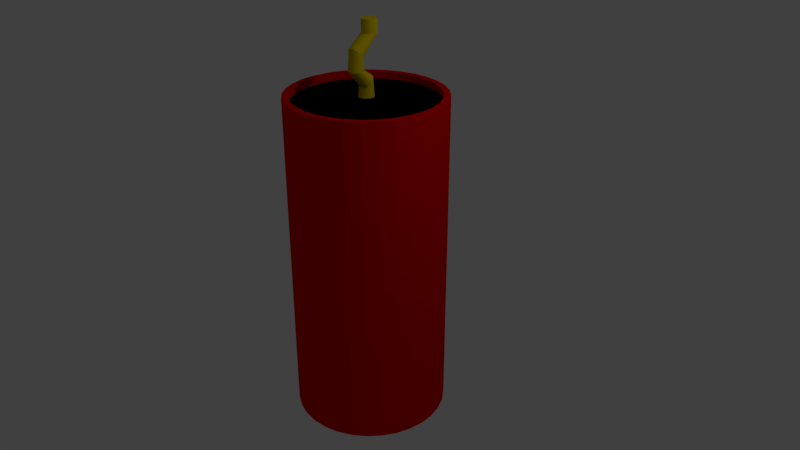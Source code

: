 # Source: tnt.blend  (saved by Blender 2.79.0; exported with 4.5.12 LTS)
import bpy
from mathutils import Matrix  # noqa: F401  (used for matrix-valued properties, if any)

bpy.ops.wm.read_factory_settings(use_empty=True)
scene = bpy.context.scene
scene.name = 'Scene'

# ---- collections
col_collection_1 = bpy.data.collections.new('Collection 1'); scene.collection.children.link(col_collection_1)

# ---- images (referenced by path relative to the original .blend; pixels are not part of the script)
import os
ASSET_DIR = os.environ.get("B2B_ASSET_DIR", "")  # directory of the original .blend (textures are referenced by path, not embedded)
HERE = os.path.dirname(os.path.abspath(__file__))  # packed textures are extracted next to this script under _unpacked/

def load_image(name, relpath, width, height, colorspace="sRGB"):
    """Load a texture the original file referenced (path relative to the .blend, or extracted next to this script)."""
    p = next((c for c in (os.path.join(HERE, relpath), os.path.join(ASSET_DIR, relpath)) if relpath and os.path.exists(c)), "")
    if p:
        img = bpy.data.images.load(p, check_existing=True)
        img.name = name
    else:  # same state as the original file: an image datablock whose file is absent (Cycles renders it pink)
        img = bpy.data.images.new(name, width, height)
        img.source = "FILE"
        img.filepath = "//" + (relpath or name)
    img.colorspace_settings.name = colorspace
    return img
img_tnt = load_image('tnt', 'tnt.png', 1024, 1024, 'sRGB')

# ---- materials (node trees are filled in below, after node groups)
mat_tnt = bpy.data.materials.new('tnt')
mat_tnt.alpha_threshold = 0.0
mat_tnt.roughness = 0.5
mat_red = bpy.data.materials.new('Red')
mat_red.alpha_threshold = 0.0
mat_red.diffuse_color = (0.8, 0.0, 0.0, 1.0)
mat_red.roughness = 0.5
mat_black = bpy.data.materials.new('Black')
mat_black.alpha_threshold = 0.0
mat_black.diffuse_color = (0.0, 0.0, 0.0, 1.0)
mat_black.roughness = 0.5
mat_yellow = bpy.data.materials.new('Yellow')
mat_yellow.alpha_threshold = 0.0
mat_yellow.diffuse_color = (0.8, 0.6, 0.0, 1.0)
mat_yellow.roughness = 0.5

# ---- material node trees
mat_tnt.use_nodes = True; mat_tnt.node_tree.nodes.clear()
_N = mat_tnt.node_tree.nodes; _L = mat_tnt.node_tree.links
n0 = _N.new('ShaderNodeOutputMaterial'); n0.name = 'Material Output'; n0.location = (300, 300)
n1 = _N.new('ShaderNodeBsdfDiffuse'); n1.name = 'Diffuse BSDF'; n1.location = (10, 300)
n2 = _N.new('ShaderNodeTexImage'); n2.name = 'Image Texture'; n2.location = (-297, 413)
n2.width = 140
n2.image = img_tnt
_L.new(n1.outputs[0], n0.inputs[0])
_L.new(n2.outputs[0], n1.inputs[0])
n0.is_active_output = True
mat_red.use_nodes = True; mat_red.node_tree.nodes.clear()
_N = mat_red.node_tree.nodes; _L = mat_red.node_tree.links
n0 = _N.new('ShaderNodeOutputMaterial'); n0.name = 'Material Output'; n0.location = (300, 300)
n1 = _N.new('ShaderNodeBsdfDiffuse'); n1.name = 'Diffuse BSDF'; n1.location = (10, 300)
n1.inputs[0].default_value = (0.8, 0.0, 0.0, 1.0)
_L.new(n1.outputs[0], n0.inputs[0])
n0.is_active_output = True
mat_black.use_nodes = True; mat_black.node_tree.nodes.clear()
_N = mat_black.node_tree.nodes; _L = mat_black.node_tree.links
n0 = _N.new('ShaderNodeOutputMaterial'); n0.name = 'Material Output'; n0.location = (300, 300)
n1 = _N.new('ShaderNodeBsdfDiffuse'); n1.name = 'Diffuse BSDF'; n1.location = (10, 300)
n1.inputs[0].default_value = (0.0, 0.0, 0.0, 1.0)
_L.new(n1.outputs[0], n0.inputs[0])
n0.is_active_output = True
mat_yellow.use_nodes = True; mat_yellow.node_tree.nodes.clear()
_N = mat_yellow.node_tree.nodes; _L = mat_yellow.node_tree.links
n0 = _N.new('ShaderNodeOutputMaterial'); n0.name = 'Material Output'; n0.location = (300, 300)
n1 = _N.new('ShaderNodeBsdfDiffuse'); n1.name = 'Diffuse BSDF'; n1.location = (10, 300)
n1.inputs[0].default_value = (0.8, 0.6, 0.0, 1.0)
_L.new(n1.outputs[0], n0.inputs[0])
n0.is_active_output = True

# ---- world
world_world = bpy.data.worlds.new('World'); scene.world = world_world
world_world.color = (0.05088, 0.05088, 0.05088)
world_world.use_sun_shadow = False
world_world.sun_shadow_jitter_overblur = 0.0
world_world.cycles.sampling_method = 'MANUAL'

# ---- cameras
cam_camera = bpy.data.cameras.new('Camera')
cam_camera.clip_end = 100.0
cam_camera.lens = 35.0
cam_camera.sensor_width = 32.0
cam_camera.sensor_height = 18.0
cam_camera.ortho_scale = 7.314
cam_camera.dof.focus_distance = 0.0

# ---- lights
light_lamp = bpy.data.lights.new('Lamp', 'POINT')
light_lamp.transmission_factor = 0.0
light_lamp.cutoff_distance = 30.0
light_lamp.energy = 100.0
light_lamp.shadow_buffer_clip_start = 1.001
light_lamp.shadow_soft_size = 0.1
light_lamp.shadow_maximum_resolution = 0.006
light_lamp.use_absolute_resolution = True

# ---- meshes
me_cylinder = bpy.data.meshes.new('Cylinder')
me_cylinder.from_pydata([(0.0, 1.0, -1.0), (0.0, 1.0, 1.0), (0.1951, 0.9808, -1.0), (0.1951, 0.9808, 1.0), (0.3827, 0.9239, -1.0), (0.3827, 0.9239, 1.0), (0.5556, 0.8315, -1.0), (0.5556, 0.8315, 1.0), (0.7071, 0.7071, -1.0), (0.7071, 0.7071, 1.0), (0.8315, 0.5556, -1.0), (0.8315, 0.5556, 1.0), (0.9239, 0.3827, -1.0), (0.9239, 0.3827, 1.0), (0.9808, 0.1951, -1.0), (0.9808, 0.1951, 1.0), (1.0, 7.55e-08, -1.0), (1.0, 7.55e-08, 1.0), (0.9808, -0.1951, -1.0), (0.9808, -0.1951, 1.0), (0.9239, -0.3827, -1.0), (0.9239, -0.3827, 1.0), (0.8315, -0.5556, -1.0), (0.8315, -0.5556, 1.0), (0.7071, -0.7071, -1.0), (0.7071, -0.7071, 1.0), (0.5556, -0.8315, -1.0), (0.5556, -0.8315, 1.0), (0.3827, -0.9239, -1.0), (0.3827, -0.9239, 1.0), (0.1951, -0.9808, -1.0), (0.1951, -0.9808, 1.0), (-3.258e-07, -1.0, -1.0), (-3.258e-07, -1.0, 1.0), (-0.1951, -0.9808, -1.0), (-0.1951, -0.9808, 1.0), (-0.3827, -0.9239, -1.0), (-0.3827, -0.9239, 1.0), (-0.5556, -0.8315, -1.0), (-0.5556, -0.8315, 1.0), (-0.7071, -0.7071, -1.0), (-0.7071, -0.7071, 1.0), (-0.8315, -0.5556, -1.0), (-0.8315, -0.5556, 1.0), (-0.9239, -0.3827, -1.0), (-0.9239, -0.3827, 1.0), (-0.9808, -0.1951, -1.0), (-0.9808, -0.1951, 1.0), (-1.0, 9.656e-07, -1.0), (-1.0, 9.656e-07, 1.0), (-0.9808, 0.1951, -1.0), (-0.9808, 0.1951, 1.0), (-0.9239, 0.3827, -1.0), (-0.9239, 0.3827, 1.0), (-0.8315, 0.5556, -1.0), (-0.8315, 0.5556, 1.0), (-0.7071, 0.7071, -1.0), (-0.7071, 0.7071, 1.0), (-0.5556, 0.8315, -1.0), (-0.5556, 0.8315, 1.0), (-0.3827, 0.9239, -1.0), (-0.3827, 0.9239, 1.0), (-0.1951, 0.9808, -1.0), (-0.1951, 0.9808, 1.0), (0.1786, 0.898, 1.0), (-3.797e-09, 0.9156, 1.0), (0.3504, 0.8459, 1.0), (0.5087, 0.7613, 1.0), (0.6474, 0.6474, 1.0), (0.7613, 0.5087, 1.0), (0.8459, 0.3504, 1.0), (0.898, 0.1786, 1.0), (0.9156, 9.319e-08, 1.0), (0.898, -0.1786, 1.0), (0.8459, -0.3504, 1.0), (0.7613, -0.5087, 1.0), (0.6474, -0.6474, 1.0), (0.5087, -0.7613, 1.0), (0.3504, -0.8459, 1.0), (0.1786, -0.898, 1.0), (-3.021e-07, -0.9156, 1.0), (-0.1786, -0.898, 1.0), (-0.3504, -0.8459, 1.0), (-0.5087, -0.7613, 1.0), (-0.6474, -0.6474, 1.0), (-0.7613, -0.5087, 1.0), (-0.8459, -0.3504, 1.0), (-0.898, -0.1786, 1.0), (-0.9156, 9.081e-07, 1.0), (-0.898, 0.1786, 1.0), (-0.8459, 0.3504, 1.0), (-0.7613, 0.5087, 1.0), (-0.6474, 0.6474, 1.0), (-0.5087, 0.7613, 1.0), (-0.3504, 0.8459, 1.0), (-0.1786, 0.898, 1.0), (0.1786, 0.898, 0.9574), (1.177e-08, 0.9156, 0.9574), (0.3504, 0.8459, 0.9574), (0.5087, 0.7613, 0.9574), (0.6474, 0.6474, 0.9574), (0.7613, 0.5087, 0.9574), (0.8459, 0.3504, 0.9574), (0.898, 0.1786, 0.9574), (0.9156, 9.319e-08, 0.9574), (0.898, -0.1786, 0.9574), (0.8459, -0.3504, 0.9574), (0.7613, -0.5087, 0.9574), (0.6474, -0.6474, 0.9574), (0.5087, -0.7613, 0.9574), (0.3504, -0.8459, 0.9574), (0.1786, -0.898, 0.9574), (-2.866e-07, -0.9156, 0.9574), (-0.1786, -0.898, 0.9574), (-0.3504, -0.8459, 0.9574), (-0.5087, -0.7613, 0.9574), (-0.6474, -0.6474, 0.9574), (-0.7613, -0.5087, 0.9574), (-0.8459, -0.3504, 0.9574), (-0.898, -0.1786, 0.9574), (-0.9156, 9.081e-07, 0.9574), (-0.898, 0.1786, 0.9574), (-0.8459, 0.3504, 0.9574), (-0.7613, 0.5087, 0.9574), (-0.6474, 0.6474, 0.9574), (-0.5087, 0.7613, 0.9574), (-0.3504, 0.8459, 0.9574), (-0.1786, 0.898, 0.9574), (0.01907, 0.09588, 0.9864), (1.488e-07, 0.09776, 0.9864), (0.03741, 0.09031, 0.9864), (0.05431, 0.08128, 0.9864), (0.06912, 0.06912, 0.9864), (0.08128, 0.05431, 0.9864), (0.09031, 0.03741, 0.9864), (0.09588, 0.01907, 0.9864), (0.09776, 2.994e-07, 0.9864), (0.09588, -0.01907, 0.9864), (0.09031, -0.03741, 0.9864), (0.08128, -0.05431, 0.9864), (0.06912, -0.06912, 0.9864), (0.05431, -0.08128, 0.9864), (0.03741, -0.09031, 0.9864), (0.01907, -0.09588, 0.9864), (1.169e-07, -0.09776, 0.9864), (-0.01907, -0.09588, 0.9864), (-0.03741, -0.09031, 0.9864), (-0.05431, -0.08128, 0.9864), (-0.06912, -0.06912, 0.9864), (-0.08128, -0.05431, 0.9864), (-0.09031, -0.03741, 0.9864), (-0.09588, -0.01907, 0.9864), (-0.09776, 3.865e-07, 0.9864), (-0.09588, 0.01907, 0.9864), (-0.09031, 0.03741, 0.9864), (-0.08128, 0.05431, 0.9864), (-0.06912, 0.06912, 0.9864), (-0.05431, 0.08128, 0.9864), (-0.03741, 0.09031, 0.9864), (-0.01907, 0.09588, 0.9864), (0.01907, 0.0678, 1.104), (2.222e-07, 0.06912, 1.104), (0.03741, 0.06386, 1.102), (0.05431, 0.05747, 1.099), (0.06912, 0.04888, 1.095), (0.08128, 0.0384, 1.09), (0.09031, 0.02645, 1.084), (0.09588, 0.01349, 1.078), (0.09776, 3.058e-07, 1.072), (0.09588, -0.01349, 1.066), (0.09031, -0.02645, 1.06), (0.08128, -0.0384, 1.054), (0.06912, -0.04888, 1.049), (0.05431, -0.05747, 1.045), (0.03741, -0.06386, 1.042), (0.01907, -0.06779, 1.04), (1.904e-07, -0.06912, 1.04), (-0.01907, -0.06779, 1.04), (-0.03741, -0.06386, 1.042), (-0.05431, -0.05747, 1.045), (-0.06912, -0.04888, 1.049), (-0.08128, -0.0384, 1.054), (-0.09031, -0.02645, 1.06), (-0.09588, -0.01348, 1.066), (-0.09776, 3.674e-07, 1.072), (-0.09588, 0.01349, 1.078), (-0.09031, 0.02645, 1.084), (-0.08128, 0.0384, 1.09), (-0.06912, 0.04888, 1.095), (-0.05431, 0.05747, 1.099), (-0.03741, 0.06386, 1.102), (-0.01907, 0.0678, 1.104), (0.01907, -0.05164, 1.141), (2.984e-07, -0.04976, 1.141), (0.03741, -0.0572, 1.141), (0.05431, -0.06623, 1.141), (0.06912, -0.07839, 1.141), (0.08128, -0.0932, 1.141), (0.09031, -0.1101, 1.141), (0.09588, -0.1284, 1.141), (0.09776, -0.1475, 1.141), (0.09588, -0.1666, 1.141), (0.09031, -0.1849, 1.141), (0.08128, -0.2018, 1.141), (0.06912, -0.2166, 1.141), (0.05431, -0.2288, 1.141), (0.03741, -0.2378, 1.141), (0.01907, -0.2434, 1.141), (2.666e-07, -0.2453, 1.141), (-0.01907, -0.2434, 1.141), (-0.03741, -0.2378, 1.141), (-0.05431, -0.2288, 1.141), (-0.06912, -0.2166, 1.141), (-0.08128, -0.2018, 1.141), (-0.09031, -0.1849, 1.141), (-0.09588, -0.1666, 1.141), (-0.09776, -0.1475, 1.141), (-0.09588, -0.1284, 1.141), (-0.09031, -0.1101, 1.141), (-0.08128, -0.0932, 1.141), (-0.06912, -0.07839, 1.141), (-0.05431, -0.06623, 1.141), (-0.03741, -0.0572, 1.141), (-0.01907, -0.05164, 1.141), (0.01907, -0.07972, 1.206), (6.038e-07, -0.07839, 1.206), (0.03741, -0.08365, 1.208), (0.05431, -0.09004, 1.211), (0.06912, -0.09864, 1.215), (0.08128, -0.1091, 1.22), (0.09031, -0.1211, 1.226), (0.09588, -0.134, 1.232), (0.09776, -0.1475, 1.238), (0.09588, -0.161, 1.244), (0.09031, -0.174, 1.25), (0.08128, -0.1859, 1.256), (0.06912, -0.1964, 1.261), (0.05431, -0.205, 1.265), (0.03741, -0.2114, 1.268), (0.01907, -0.2153, 1.27), (5.719e-07, -0.2166, 1.27), (-0.01907, -0.2153, 1.27), (-0.03741, -0.2114, 1.268), (-0.05431, -0.205, 1.265), (-0.06912, -0.1964, 1.261), (-0.08128, -0.1859, 1.256), (-0.09031, -0.174, 1.25), (-0.09588, -0.161, 1.244), (-0.09775, -0.1475, 1.238), (-0.09588, -0.134, 1.232), (-0.09031, -0.1211, 1.226), (-0.08128, -0.1091, 1.22), (-0.06912, -0.09864, 1.215), (-0.05431, -0.09004, 1.211), (-0.03741, -0.08365, 1.208), (-0.01907, -0.07972, 1.206), (0.01907, 0.1585, 1.336), (7.834e-07, 0.1603, 1.336), (0.03741, 0.1529, 1.336), (0.05431, 0.1439, 1.336), (0.06912, 0.1317, 1.336), (0.08128, 0.1169, 1.336), (0.09031, 0.1, 1.336), (0.09588, 0.08166, 1.336), (0.09776, 0.06259, 1.336), (0.09588, 0.04352, 1.336), (0.09031, 0.02518, 1.336), (0.08128, 0.00828, 1.336), (0.06912, -0.006533, 1.336), (0.05431, -0.01869, 1.336), (0.03741, -0.02772, 1.336), (0.01907, -0.03329, 1.336), (7.516e-07, -0.03517, 1.336), (-0.01907, -0.03329, 1.336), (-0.03741, -0.02772, 1.336), (-0.05431, -0.01869, 1.336), (-0.06912, -0.006533, 1.336), (-0.08128, 0.008281, 1.336), (-0.09031, 0.02518, 1.336), (-0.09588, 0.04352, 1.336), (-0.09775, 0.06259, 1.336), (-0.09588, 0.08166, 1.336), (-0.09031, 0.1, 1.336), (-0.08128, 0.1169, 1.336), (-0.06912, 0.1317, 1.336), (-0.05431, 0.1439, 1.336), (-0.03741, 0.1529, 1.336), (-0.01907, 0.1585, 1.336), (0.01907, 0.1585, 1.413), (9.493e-07, 0.1603, 1.413), (0.03741, 0.1529, 1.413), (0.05431, 0.1439, 1.413), (0.06912, 0.1317, 1.413), (0.08128, 0.1169, 1.413), (0.09032, 0.1, 1.413), (0.09588, 0.08166, 1.413), (0.09776, 0.06259, 1.413), (0.09588, 0.04352, 1.413), (0.09032, 0.02518, 1.413), (0.08128, 0.00828, 1.413), (0.06912, -0.006533, 1.413), (0.05431, -0.01869, 1.413), (0.03741, -0.02772, 1.413), (0.01907, -0.03329, 1.413), (9.175e-07, -0.03517, 1.413), (-0.01907, -0.03329, 1.413), (-0.03741, -0.02772, 1.413), (-0.05431, -0.01869, 1.413), (-0.06912, -0.006533, 1.413), (-0.08128, 0.008281, 1.413), (-0.09031, 0.02518, 1.413), (-0.09588, 0.04352, 1.413), (-0.09775, 0.06259, 1.413), (-0.09588, 0.08166, 1.413), (-0.09031, 0.1, 1.413), (-0.08128, 0.1169, 1.413), (-0.06912, 0.1317, 1.413), (-0.05431, 0.1439, 1.413), (-0.03741, 0.1529, 1.413), (-0.01907, 0.1585, 1.413)], [], [(0, 1, 3, 2), (2, 3, 5, 4), (4, 5, 7, 6), (6, 7, 9, 8), (8, 9, 11, 10), (10, 11, 13, 12), (12, 13, 15, 14), (14, 15, 17, 16), (16, 17, 19, 18), (18, 19, 21, 20), (20, 21, 23, 22), (22, 23, 25, 24), (24, 25, 27, 26), (26, 27, 29, 28), (28, 29, 31, 30), (30, 31, 33, 32), (32, 33, 35, 34), (34, 35, 37, 36), (36, 37, 39, 38), (38, 39, 41, 40), (40, 41, 43, 42), (42, 43, 45, 44), (44, 45, 47, 46), (46, 47, 49, 48), (48, 49, 51, 50), (50, 51, 53, 52), (52, 53, 55, 54), (54, 55, 57, 56), (56, 57, 59, 58), (58, 59, 61, 60), (5, 3, 64, 66), (60, 61, 63, 62), (62, 63, 1, 0), (0, 2, 4, 6, 8, 10, 12, 14, 16, 18, 20, 22, 24, 26, 28, 30, 32, 34, 36, 38, 40, 42, 44, 46, 48, 50, 52, 54, 56, 58, 60, 62), (94, 93, 125, 126), (23, 21, 74, 75), (41, 39, 83, 84), (59, 57, 92, 93), (15, 13, 70, 71), (33, 31, 79, 80), (51, 49, 88, 89), (7, 5, 66, 67), (25, 23, 75, 76), (43, 41, 84, 85), (61, 59, 93, 94), (17, 15, 71, 72), (35, 33, 80, 81), (53, 51, 89, 90), (9, 7, 67, 68), (27, 25, 76, 77), (45, 43, 85, 86), (63, 61, 94, 95), (19, 17, 72, 73), (37, 35, 81, 82), (55, 53, 90, 91), (11, 9, 68, 69), (29, 27, 77, 78), (47, 45, 86, 87), (3, 1, 65, 64), (1, 63, 95, 65), (21, 19, 73, 74), (39, 37, 82, 83), (57, 55, 91, 92), (13, 11, 69, 70), (31, 29, 78, 79), (49, 47, 87, 88), (116, 115, 147, 148), (81, 80, 112, 113), (68, 67, 99, 100), (95, 94, 126, 127), (82, 81, 113, 114), (69, 68, 100, 101), (65, 95, 127, 97), (83, 82, 114, 115), (70, 69, 101, 102), (84, 83, 115, 116), (71, 70, 102, 103), (85, 84, 116, 117), (72, 71, 103, 104), (86, 85, 117, 118), (73, 72, 104, 105), (87, 86, 118, 119), (74, 73, 105, 106), (88, 87, 119, 120), (75, 74, 106, 107), (89, 88, 120, 121), (76, 75, 107, 108), (90, 89, 121, 122), (77, 76, 108, 109), (91, 90, 122, 123), (78, 77, 109, 110), (64, 65, 97, 96), (92, 91, 123, 124), (79, 78, 110, 111), (66, 64, 96, 98), (93, 92, 124, 125), (80, 79, 111, 112), (67, 66, 98, 99), (151, 150, 182, 183), (103, 102, 134, 135), (117, 116, 148, 149), (104, 103, 135, 136), (118, 117, 149, 150), (105, 104, 136, 137), (119, 118, 150, 151), (106, 105, 137, 138), (120, 119, 151, 152), (107, 106, 138, 139), (121, 120, 152, 153), (108, 107, 139, 140), (122, 121, 153, 154), (109, 108, 140, 141), (123, 122, 154, 155), (110, 109, 141, 142), (96, 97, 129, 128), (124, 123, 155, 156), (111, 110, 142, 143), (98, 96, 128, 130), (125, 124, 156, 157), (112, 111, 143, 144), (99, 98, 130, 131), (126, 125, 157, 158), (113, 112, 144, 145), (100, 99, 131, 132), (127, 126, 158, 159), (114, 113, 145, 146), (101, 100, 132, 133), (97, 127, 159, 129), (115, 114, 146, 147), (102, 101, 133, 134), (186, 185, 217, 218), (138, 137, 169, 170), (152, 151, 183, 184), (139, 138, 170, 171), (153, 152, 184, 185), (140, 139, 171, 172), (154, 153, 185, 186), (141, 140, 172, 173), (155, 154, 186, 187), (142, 141, 173, 174), (128, 129, 161, 160), (156, 155, 187, 188), (143, 142, 174, 175), (130, 128, 160, 162), (157, 156, 188, 189), (144, 143, 175, 176), (131, 130, 162, 163), (158, 157, 189, 190), (145, 144, 176, 177), (132, 131, 163, 164), (159, 158, 190, 191), (146, 145, 177, 178), (133, 132, 164, 165), (129, 159, 191, 161), (147, 146, 178, 179), (134, 133, 165, 166), (148, 147, 179, 180), (135, 134, 166, 167), (149, 148, 180, 181), (136, 135, 167, 168), (150, 149, 181, 182), (137, 136, 168, 169), (194, 192, 224, 226), (173, 172, 204, 205), (187, 186, 218, 219), (174, 173, 205, 206), (160, 161, 193, 192), (188, 187, 219, 220), (175, 174, 206, 207), (162, 160, 192, 194), (189, 188, 220, 221), (176, 175, 207, 208), (163, 162, 194, 195), (190, 189, 221, 222), (177, 176, 208, 209), (164, 163, 195, 196), (191, 190, 222, 223), (178, 177, 209, 210), (165, 164, 196, 197), (161, 191, 223, 193), (179, 178, 210, 211), (166, 165, 197, 198), (180, 179, 211, 212), (167, 166, 198, 199), (181, 180, 212, 213), (168, 167, 199, 200), (182, 181, 213, 214), (169, 168, 200, 201), (183, 182, 214, 215), (170, 169, 201, 202), (184, 183, 215, 216), (171, 170, 202, 203), (185, 184, 216, 217), (172, 171, 203, 204), (229, 228, 260, 261), (221, 220, 252, 253), (208, 207, 239, 240), (195, 194, 226, 227), (222, 221, 253, 254), (209, 208, 240, 241), (196, 195, 227, 228), (223, 222, 254, 255), (210, 209, 241, 242), (197, 196, 228, 229), (193, 223, 255, 225), (211, 210, 242, 243), (198, 197, 229, 230), (212, 211, 243, 244), (199, 198, 230, 231), (213, 212, 244, 245), (200, 199, 231, 232), (214, 213, 245, 246), (201, 200, 232, 233), (215, 214, 246, 247), (202, 201, 233, 234), (216, 215, 247, 248), (203, 202, 234, 235), (217, 216, 248, 249), (204, 203, 235, 236), (218, 217, 249, 250), (205, 204, 236, 237), (219, 218, 250, 251), (206, 205, 237, 238), (192, 193, 225, 224), (220, 219, 251, 252), (207, 206, 238, 239), (264, 263, 295, 296), (225, 255, 287, 257), (243, 242, 274, 275), (230, 229, 261, 262), (244, 243, 275, 276), (231, 230, 262, 263), (245, 244, 276, 277), (232, 231, 263, 264), (246, 245, 277, 278), (233, 232, 264, 265), (247, 246, 278, 279), (234, 233, 265, 266), (248, 247, 279, 280), (235, 234, 266, 267), (249, 248, 280, 281), (236, 235, 267, 268), (250, 249, 281, 282), (237, 236, 268, 269), (251, 250, 282, 283), (238, 237, 269, 270), (224, 225, 257, 256), (252, 251, 283, 284), (239, 238, 270, 271), (226, 224, 256, 258), (253, 252, 284, 285), (240, 239, 271, 272), (227, 226, 258, 259), (254, 253, 285, 286), (241, 240, 272, 273), (228, 227, 259, 260), (255, 254, 286, 287), (242, 241, 273, 274), (288, 289, 319, 318, 317, 316, 315, 314, 313, 312, 311, 310, 309, 308, 307, 306, 305, 304, 303, 302, 301, 300, 299, 298, 297, 296, 295, 294, 293, 292, 291, 290), (278, 277, 309, 310), (265, 264, 296, 297), (279, 278, 310, 311), (266, 265, 297, 298), (280, 279, 311, 312), (267, 266, 298, 299), (281, 280, 312, 313), (268, 267, 299, 300), (282, 281, 313, 314), (269, 268, 300, 301), (283, 282, 314, 315), (270, 269, 301, 302), (256, 257, 289, 288), (284, 283, 315, 316), (271, 270, 302, 303), (258, 256, 288, 290), (285, 284, 316, 317), (272, 271, 303, 304), (259, 258, 290, 291), (286, 285, 317, 318), (273, 272, 304, 305), (260, 259, 291, 292), (287, 286, 318, 319), (274, 273, 305, 306), (261, 260, 292, 293), (257, 287, 319, 289), (275, 274, 306, 307), (262, 261, 293, 294), (276, 275, 307, 308), (263, 262, 294, 295), (277, 276, 308, 309)])
me_cylinder.polygons.foreach_set('material_index', [1, 1, 1, 1, 1, 1, 1, 1, 1, 1, 1, 1, 1, 1, 1, 1, 1, 1, 1, 1, 1, 1, 1, 1, 1, 1, 1, 1, 1, 1, 1, 1, 1, 1, 1, 1, 1, 1, 1, 1, 1, 1, 1, 1, 1, 1, 1, 1, 1, 1, 1, 1, 1, 1, 1, 1, 1, 1, 1, 1, 1, 1, 1, 1, 1, 1, 2, 1, 1, 1, 1, 1, 1, 1, 1, 1, 1, 1, 1, 1, 1, 1, 1, 1, 1, 1, 1, 1, 1, 1, 1, 1, 1, 1, 1, 1, 1, 1, 3, 2, 2, 2, 2, 2, 2, 2, 2, 2, 2, 2, 2, 2, 2, 2, 2, 2, 2, 2, 2, 2, 2, 2, 2, 2, 2, 2, 2, 2, 2, 2, 3, 3, 3, 3, 3, 3, 3, 3, 3, 3, 3, 3, 3, 3, 3, 3, 3, 3, 3, 3, 3, 3, 3, 3, 3, 3, 3, 3, 3, 3, 3, 3, 3, 3, 3, 3, 3, 3, 3, 3, 3, 3, 3, 3, 3, 3, 3, 3, 3, 3, 3, 3, 3, 3, 3, 3, 3, 3, 3, 3, 3, 3, 3, 3, 3, 3, 3, 3, 3, 3, 3, 3, 3, 3, 3, 3, 3, 3, 3, 3, 3, 3, 3, 3, 3, 3, 3, 3, 3, 3, 3, 3, 3, 3, 3, 3, 3, 3, 3, 3, 3, 3, 3, 3, 3, 3, 3, 3, 3, 3, 3, 3, 3, 3, 3, 3, 3, 3, 3, 3, 3, 3, 3, 3, 3, 3, 3, 3, 3, 3, 3, 3, 3, 3, 3, 3, 3, 3, 3, 3, 3, 3, 3, 3, 3, 3, 3, 3, 3, 3, 3, 3, 3, 3, 3, 3, 3, 3, 3, 3])
_uv = me_cylinder.uv_layers.new(name='UVMap')
_uv.uv.foreach_set('vector', [0.1955, 0.2711, 0.2096, 0.4834, 0.1888, 0.4855, 0.1739, 0.2725, 0.1739, 0.2725, 0.1888, 0.4855, 0.1677, 0.4885, 0.1522, 0.274, 0.8372, 0.2793, 0.8199, 0.4893, 0.7995, 0.4862, 0.8166, 0.2776, 0.8166, 0.2776, 0.7995, 0.4862, 0.7794, 0.4841, 0.7955, 0.2759, 0.7955, 0.2759, 0.7794, 0.4841, 0.7593, 0.4824, 0.7743, 0.2743, 0.7743, 0.2743, 0.7593, 0.4824, 0.7392, 0.481, 0.753, 0.2727, 0.753, 0.2727, 0.7392, 0.481, 0.7191, 0.4797, 0.7318, 0.2713, 0.7318, 0.2713, 0.7191, 0.4797, 0.6989, 0.4786, 0.7106, 0.27, 0.7106, 0.27, 0.6989, 0.4786, 0.6787, 0.4776, 0.6893, 0.2688, 0.6893, 0.2688, 0.6787, 0.4776, 0.6584, 0.4767, 0.668, 0.2677, 0.668, 0.2677, 0.6584, 0.4767, 0.6382, 0.4759, 0.6467, 0.2667, 0.6467, 0.2667, 0.6382, 0.4759, 0.6179, 0.4752, 0.6253, 0.2659, 0.6253, 0.2659, 0.6179, 0.4752, 0.5976, 0.4746, 0.604, 0.2651, 0.604, 0.2651, 0.5976, 0.4746, 0.5773, 0.4741, 0.5826, 0.2644, 0.5826, 0.2644, 0.5773, 0.4741, 0.557, 0.4737, 0.5612, 0.2639, 0.5612, 0.2639, 0.557, 0.4737, 0.5366, 0.4734, 0.5398, 0.2634, 0.5398, 0.2634, 0.5366, 0.4734, 0.5163, 0.4732, 0.5184, 0.2631, 0.5184, 0.2631, 0.5163, 0.4732, 0.4959, 0.4731, 0.497, 0.2628, 0.497, 0.2628, 0.4959, 0.4731, 0.4755, 0.4732, 0.4755, 0.2627, 0.4755, 0.2627, 0.4755, 0.4732, 0.4551, 0.4733, 0.454, 0.2627, 0.454, 0.2627, 0.4551, 0.4733, 0.4347, 0.4735, 0.4326, 0.2628, 0.4326, 0.2628, 0.4347, 0.4735, 0.4143, 0.4738, 0.4111, 0.263, 0.4111, 0.263, 0.4143, 0.4738, 0.3939, 0.4743, 0.3896, 0.2633, 0.3896, 0.2633, 0.3939, 0.4743, 0.3734, 0.4748, 0.368, 0.2637, 0.368, 0.2637, 0.3734, 0.4748, 0.353, 0.4755, 0.3465, 0.2643, 0.3465, 0.2643, 0.353, 0.4755, 0.3325, 0.4762, 0.325, 0.2649, 0.325, 0.2649, 0.3325, 0.4762, 0.312, 0.4771, 0.3034, 0.2657, 0.3034, 0.2657, 0.312, 0.4771, 0.2916, 0.478, 0.2818, 0.2665, 0.2818, 0.2665, 0.2916, 0.478, 0.2711, 0.4791, 0.2603, 0.2675, 0.2603, 0.2675, 0.2711, 0.4791, 0.2506, 0.4803, 0.2387, 0.2686, 0.1677, 0.4885, 0.1888, 0.4855, 0.19, 0.4948, 0.17, 0.4979, 0.2387, 0.2686, 0.2506, 0.4803, 0.2301, 0.4817, 0.2171, 0.2698, 0.2171, 0.2698, 0.2301, 0.4817, 0.2096, 0.4834, 0.1955, 0.2711, 0.1948, 0.2668, 0.1739, 0.2725, 0.1522, 0.274, 0.1307, 0.2713, 0.1101, 0.2644, 0.09132, 0.2536, 0.07496, 0.2394, 0.06168, 0.2222, 0.05201, 0.2028, 0.04631, 0.1819, 0.0448, 0.1603, 0.04754, 0.1387, 0.05443, 0.1182, 0.0652, 0.09935, 0.07943, 0.08299, 0.09658, 0.06971, 0.116, 0.06004, 0.1369, 0.05434, 0.1586, 0.05283, 0.1801, 0.05558, 0.2006, 0.06246, 0.2195, 0.07323, 0.2358, 0.08746, 0.2491, 0.1046, 0.2588, 0.124, 0.2645, 0.145, 0.266, 0.1666, 0.2632, 0.1881, 0.2564, 0.2087, 0.2456, 0.2275, 0.2314, 0.2439, 0.2142, 0.2571, 0.2511, 0.4895, 0.2715, 0.4883, 0.2718, 0.4931, 0.2514, 0.4943, 0.6382, 0.4759, 0.6584, 0.4767, 0.658, 0.4858, 0.6378, 0.485, 0.4551, 0.4733, 0.4755, 0.4732, 0.4755, 0.4823, 0.4552, 0.4825, 0.2711, 0.4791, 0.2916, 0.478, 0.292, 0.4872, 0.2715, 0.4883, 0.7191, 0.4797, 0.7392, 0.481, 0.7386, 0.49, 0.7185, 0.4888, 0.5366, 0.4734, 0.557, 0.4737, 0.5568, 0.4828, 0.5365, 0.4825, 0.353, 0.4755, 0.3734, 0.4748, 0.3736, 0.484, 0.3532, 0.4847, 0.7995, 0.4862, 0.8199, 0.4893, 0.8177, 0.4979, 0.7983, 0.4951, 0.6179, 0.4752, 0.6382, 0.4759, 0.6378, 0.485, 0.6176, 0.4843, 0.4347, 0.4735, 0.4551, 0.4733, 0.4552, 0.4825, 0.4348, 0.4827, 0.2506, 0.4803, 0.2711, 0.4791, 0.2715, 0.4883, 0.2511, 0.4895, 0.6989, 0.4786, 0.7191, 0.4797, 0.7185, 0.4888, 0.6984, 0.4877, 0.5163, 0.4732, 0.5366, 0.4734, 0.5365, 0.4825, 0.5162, 0.4824, 0.3325, 0.4762, 0.353, 0.4755, 0.3532, 0.4847, 0.3328, 0.4854, 0.7794, 0.4841, 0.7995, 0.4862, 0.7983, 0.4951, 0.7785, 0.493, 0.5976, 0.4746, 0.6179, 0.4752, 0.6176, 0.4843, 0.5973, 0.4837, 0.4143, 0.4738, 0.4347, 0.4735, 0.4348, 0.4827, 0.4144, 0.483, 0.2301, 0.4817, 0.2506, 0.4803, 0.2511, 0.4895, 0.2307, 0.4909, 0.6787, 0.4776, 0.6989, 0.4786, 0.6984, 0.4877, 0.6782, 0.4867, 0.4959, 0.4731, 0.5163, 0.4732, 0.5162, 0.4824, 0.4958, 0.4823, 0.312, 0.4771, 0.3325, 0.4762, 0.3328, 0.4854, 0.3124, 0.4863, 0.7593, 0.4824, 0.7794, 0.4841, 0.7785, 0.493, 0.7586, 0.4914, 0.5773, 0.4741, 0.5976, 0.4746, 0.5973, 0.4837, 0.577, 0.4832, 0.3939, 0.4743, 0.4143, 0.4738, 0.4144, 0.483, 0.394, 0.4835, 0.1888, 0.4855, 0.2096, 0.4834, 0.2104, 0.4926, 0.19, 0.4948, 0.2096, 0.4834, 0.2301, 0.4817, 0.2307, 0.4909, 0.2104, 0.4926, 0.6584, 0.4767, 0.6787, 0.4776, 0.6782, 0.4867, 0.658, 0.4858, 0.4755, 0.4732, 0.4959, 0.4731, 0.4958, 0.4823, 0.4755, 0.4823, 0.2916, 0.478, 0.312, 0.4771, 0.3124, 0.4863, 0.292, 0.4872, 0.7392, 0.481, 0.7593, 0.4824, 0.7586, 0.4914, 0.7386, 0.49, 0.557, 0.4737, 0.5773, 0.4741, 0.577, 0.4832, 0.5568, 0.4828, 0.3734, 0.4748, 0.3939, 0.4743, 0.394, 0.4835, 0.3736, 0.484, 0.1695, 0.7772, 0.1518, 0.7846, 0.1263, 0.7008, 0.1282, 0.7, 0.5162, 0.4824, 0.5365, 0.4825, 0.5364, 0.4873, 0.5161, 0.4871, 0.7785, 0.493, 0.7983, 0.4951, 0.7977, 0.4997, 0.7781, 0.4977, 0.2307, 0.4909, 0.2511, 0.4895, 0.2514, 0.4943, 0.2311, 0.4957, 0.4958, 0.4823, 0.5162, 0.4824, 0.5161, 0.4871, 0.4958, 0.4871, 0.7586, 0.4914, 0.7785, 0.493, 0.7781, 0.4977, 0.7582, 0.4961, 0.2104, 0.4926, 0.2307, 0.4909, 0.2311, 0.4957, 0.2108, 0.4974, 0.4755, 0.4823, 0.4958, 0.4823, 0.4958, 0.4871, 0.4755, 0.4871, 0.7386, 0.49, 0.7586, 0.4914, 0.7582, 0.4961, 0.7383, 0.4947, 0.4552, 0.4825, 0.4755, 0.4823, 0.4755, 0.4871, 0.4552, 0.4872, 0.7185, 0.4888, 0.7386, 0.49, 0.7383, 0.4947, 0.7182, 0.4935, 0.4348, 0.4827, 0.4552, 0.4825, 0.4552, 0.4872, 0.4348, 0.4875, 0.6984, 0.4877, 0.7185, 0.4888, 0.7182, 0.4935, 0.6981, 0.4924, 0.4144, 0.483, 0.4348, 0.4827, 0.4348, 0.4875, 0.4145, 0.4878, 0.6782, 0.4867, 0.6984, 0.4877, 0.6981, 0.4924, 0.678, 0.4914, 0.394, 0.4835, 0.4144, 0.483, 0.4145, 0.4878, 0.3941, 0.4882, 0.658, 0.4858, 0.6782, 0.4867, 0.678, 0.4914, 0.6578, 0.4905, 0.3736, 0.484, 0.394, 0.4835, 0.3941, 0.4882, 0.3738, 0.4888, 0.6378, 0.485, 0.658, 0.4858, 0.6578, 0.4905, 0.6376, 0.4897, 0.3532, 0.4847, 0.3736, 0.484, 0.3738, 0.4888, 0.3534, 0.4894, 0.6176, 0.4843, 0.6378, 0.485, 0.6376, 0.4897, 0.6174, 0.489, 0.3328, 0.4854, 0.3532, 0.4847, 0.3534, 0.4894, 0.333, 0.4902, 0.5973, 0.4837, 0.6176, 0.4843, 0.6174, 0.489, 0.5972, 0.4884, 0.3124, 0.4863, 0.3328, 0.4854, 0.333, 0.4902, 0.3126, 0.4911, 0.577, 0.4832, 0.5973, 0.4837, 0.5972, 0.4884, 0.5769, 0.488, 0.19, 0.4948, 0.2104, 0.4926, 0.2108, 0.4974, 0.1906, 0.4995, 0.292, 0.4872, 0.3124, 0.4863, 0.3126, 0.4911, 0.2922, 0.492, 0.5568, 0.4828, 0.577, 0.4832, 0.5769, 0.488, 0.5567, 0.4876, 0.17, 0.4979, 0.19, 0.4948, 0.1906, 0.4995, 0.1707, 0.5025, 0.2715, 0.4883, 0.292, 0.4872, 0.2922, 0.492, 0.2718, 0.4931, 0.5365, 0.4825, 0.5568, 0.4828, 0.5567, 0.4876, 0.5364, 0.4873, 0.7983, 0.4951, 0.8177, 0.4979, 0.817, 0.5025, 0.7977, 0.4997, 0.6314, 0.6577, 0.6262, 0.6584, 0.6266, 0.6379, 0.6303, 0.6358, 0.03663, 0.6447, 0.04727, 0.6287, 0.1151, 0.6841, 0.114, 0.6859, 0.1855, 0.7666, 0.1695, 0.7772, 0.1282, 0.7, 0.1299, 0.6989, 0.02932, 0.6625, 0.03663, 0.6447, 0.114, 0.6859, 0.1132, 0.6878, 0.1991, 0.753, 0.1855, 0.7666, 0.1299, 0.6989, 0.1313, 0.6974, 0.02561, 0.6814, 0.02932, 0.6625, 0.1132, 0.6878, 0.1128, 0.6898, 0.2098, 0.737, 0.1991, 0.753, 0.1313, 0.6974, 0.1325, 0.6957, 0.02565, 0.7006, 0.02561, 0.6814, 0.1128, 0.6898, 0.1128, 0.6918, 0.2171, 0.7192, 0.2098, 0.737, 0.1325, 0.6957, 0.1333, 0.6938, 0.02943, 0.7194, 0.02565, 0.7006, 0.1128, 0.6918, 0.1132, 0.6938, 0.2209, 0.7004, 0.2171, 0.7192, 0.1333, 0.6938, 0.1337, 0.6918, 0.03682, 0.7372, 0.02943, 0.7194, 0.1132, 0.6938, 0.114, 0.6957, 0.2209, 0.6812, 0.2209, 0.7004, 0.1337, 0.6918, 0.1337, 0.6897, 0.04752, 0.7531, 0.03682, 0.7372, 0.114, 0.6957, 0.1152, 0.6974, 0.2171, 0.6623, 0.2209, 0.6812, 0.1337, 0.6897, 0.1333, 0.6877, 0.06113, 0.7667, 0.04752, 0.7531, 0.1152, 0.6974, 0.1166, 0.6989, 0.1329, 0.5932, 0.1518, 0.5969, 0.1263, 0.6808, 0.1243, 0.6804, 0.2098, 0.6446, 0.2171, 0.6623, 0.1333, 0.6877, 0.1325, 0.6858, 0.07712, 0.7773, 0.06113, 0.7667, 0.1166, 0.6989, 0.1183, 0.7, 0.1137, 0.5931, 0.1329, 0.5932, 0.1243, 0.6804, 0.1222, 0.6803, 0.1991, 0.6286, 0.2098, 0.6446, 0.1325, 0.6858, 0.1313, 0.6841, 0.09488, 0.7847, 0.07712, 0.7773, 0.1183, 0.7, 0.1202, 0.7008, 0.09488, 0.5969, 0.1137, 0.5931, 0.1222, 0.6803, 0.1202, 0.6807, 0.1855, 0.615, 0.1991, 0.6286, 0.1313, 0.6841, 0.1299, 0.6827, 0.1137, 0.7884, 0.09488, 0.7847, 0.1202, 0.7008, 0.1222, 0.7012, 0.07712, 0.6042, 0.09488, 0.5969, 0.1202, 0.6807, 0.1183, 0.6815, 0.1695, 0.6043, 0.1855, 0.615, 0.1299, 0.6827, 0.1282, 0.6815, 0.1329, 0.7884, 0.1137, 0.7884, 0.1222, 0.7012, 0.1243, 0.7012, 0.06082, 0.6151, 0.07677, 0.6044, 0.1183, 0.6816, 0.1166, 0.6827, 0.1518, 0.5969, 0.1695, 0.6043, 0.1282, 0.6815, 0.1263, 0.6808, 0.1518, 0.7846, 0.1329, 0.7884, 0.1243, 0.7012, 0.1263, 0.7008, 0.04727, 0.6287, 0.06082, 0.6151, 0.1166, 0.6827, 0.1151, 0.6841, 0.4899, 0.6824, 0.4935, 0.6836, 0.5058, 0.7192, 0.5023, 0.7161, 0.5658, 0.6454, 0.5613, 0.6426, 0.5713, 0.6231, 0.5738, 0.6266, 0.6367, 0.6571, 0.6314, 0.6577, 0.6303, 0.6358, 0.6338, 0.6336, 0.5703, 0.6481, 0.5658, 0.6454, 0.5738, 0.6266, 0.5766, 0.63, 0.642, 0.6564, 0.6367, 0.6571, 0.6338, 0.6336, 0.6373, 0.6314, 0.5749, 0.6507, 0.5703, 0.6481, 0.5766, 0.63, 0.5799, 0.6332, 0.6472, 0.6558, 0.642, 0.6564, 0.6373, 0.6314, 0.641, 0.6293, 0.5796, 0.6532, 0.5749, 0.6507, 0.5799, 0.6332, 0.5838, 0.6362, 0.6525, 0.6551, 0.6472, 0.6558, 0.641, 0.6293, 0.6449, 0.6271, 0.5844, 0.6553, 0.5796, 0.6532, 0.5838, 0.6362, 0.5882, 0.6387, 0.6833, 0.6478, 0.6783, 0.6495, 0.668, 0.6176, 0.6731, 0.6161, 0.6577, 0.6543, 0.6525, 0.6551, 0.6449, 0.6271, 0.649, 0.6251, 0.5894, 0.6572, 0.5844, 0.6553, 0.5882, 0.6387, 0.593, 0.6407, 0.6882, 0.6458, 0.6833, 0.6478, 0.6731, 0.6161, 0.6781, 0.6147, 0.6629, 0.6534, 0.6577, 0.6543, 0.649, 0.6251, 0.6534, 0.6231, 0.5945, 0.6585, 0.5894, 0.6572, 0.593, 0.6407, 0.5981, 0.6422, 0.6931, 0.6436, 0.6882, 0.6458, 0.6781, 0.6147, 0.683, 0.6135, 0.6681, 0.6523, 0.6629, 0.6534, 0.6534, 0.6231, 0.6581, 0.6211, 0.5998, 0.6594, 0.5945, 0.6585, 0.5981, 0.6422, 0.6033, 0.643, 0.6978, 0.6413, 0.6931, 0.6436, 0.683, 0.6135, 0.6878, 0.6125, 0.6732, 0.651, 0.6681, 0.6523, 0.6581, 0.6211, 0.663, 0.6193, 0.6051, 0.6598, 0.5998, 0.6594, 0.6033, 0.643, 0.6085, 0.6431, 0.7025, 0.6389, 0.6978, 0.6413, 0.6878, 0.6125, 0.6923, 0.6118, 0.6783, 0.6495, 0.6732, 0.651, 0.663, 0.6193, 0.668, 0.6176, 0.6104, 0.6598, 0.6051, 0.6598, 0.6085, 0.6431, 0.6135, 0.6426, 0.5477, 0.6343, 0.5432, 0.6315, 0.5616, 0.6092, 0.5643, 0.6127, 0.6156, 0.6595, 0.6104, 0.6598, 0.6135, 0.6426, 0.6183, 0.6414, 0.5522, 0.6371, 0.5477, 0.6343, 0.5643, 0.6127, 0.5667, 0.6162, 0.6209, 0.659, 0.6156, 0.6595, 0.6183, 0.6414, 0.6226, 0.6399, 0.5567, 0.6399, 0.5522, 0.6371, 0.5667, 0.6162, 0.569, 0.6197, 0.6262, 0.6584, 0.6209, 0.659, 0.6226, 0.6399, 0.6266, 0.6379, 0.5613, 0.6426, 0.5567, 0.6399, 0.569, 0.6197, 0.5713, 0.6231, 0.8068, 0.7601, 0.8013, 0.7626, 0.7946, 0.7415, 0.7998, 0.7388, 0.5419, 0.6826, 0.5455, 0.6803, 0.5568, 0.7252, 0.5537, 0.7287, 0.4862, 0.6815, 0.4899, 0.6824, 0.5023, 0.7161, 0.4985, 0.7134, 0.5379, 0.6847, 0.5419, 0.6826, 0.5537, 0.7287, 0.5501, 0.7316, 0.4604, 0.6859, 0.4646, 0.6839, 0.4761, 0.7118, 0.472, 0.7139, 0.4821, 0.681, 0.4862, 0.6815, 0.4985, 0.7134, 0.4943, 0.7115, 0.5337, 0.6864, 0.5379, 0.6847, 0.5501, 0.7316, 0.546, 0.7339, 0.4566, 0.6883, 0.4604, 0.6859, 0.472, 0.7139, 0.4683, 0.7168, 0.4779, 0.6809, 0.4821, 0.681, 0.4943, 0.7115, 0.4898, 0.7103, 0.5293, 0.6878, 0.5337, 0.6864, 0.546, 0.7339, 0.5417, 0.7354, 0.4531, 0.6911, 0.4566, 0.6883, 0.4683, 0.7168, 0.4653, 0.7203, 0.4735, 0.6814, 0.4779, 0.6809, 0.4898, 0.7103, 0.4852, 0.7099, 0.5247, 0.6887, 0.5293, 0.6878, 0.5417, 0.7354, 0.5371, 0.7362, 0.4501, 0.6942, 0.4531, 0.6911, 0.4653, 0.7203, 0.463, 0.7244, 0.469, 0.6824, 0.4735, 0.6814, 0.4852, 0.7099, 0.4805, 0.7104, 0.5202, 0.6893, 0.5247, 0.6887, 0.5371, 0.7362, 0.5324, 0.7362, 0.4476, 0.6974, 0.4501, 0.6942, 0.463, 0.7244, 0.4614, 0.7287, 0.4646, 0.6839, 0.469, 0.6824, 0.4805, 0.7104, 0.4761, 0.7118, 0.5158, 0.6894, 0.5202, 0.6893, 0.5324, 0.7362, 0.5279, 0.7354, 0.561, 0.6639, 0.5639, 0.6613, 0.5687, 0.6952, 0.5666, 0.6993, 0.5115, 0.6891, 0.5158, 0.6894, 0.5279, 0.7354, 0.5235, 0.7339, 0.5585, 0.6667, 0.561, 0.6639, 0.5666, 0.6993, 0.5651, 0.7037, 0.5075, 0.6885, 0.5115, 0.6891, 0.5235, 0.7339, 0.5194, 0.7318, 0.5562, 0.6695, 0.5585, 0.6667, 0.5651, 0.7037, 0.5639, 0.7082, 0.5037, 0.6875, 0.5075, 0.6885, 0.5194, 0.7318, 0.5156, 0.729, 0.5539, 0.6723, 0.5562, 0.6695, 0.5639, 0.7082, 0.5628, 0.7127, 0.5002, 0.6863, 0.5037, 0.6875, 0.5156, 0.729, 0.5122, 0.7259, 0.5514, 0.6751, 0.5539, 0.6723, 0.5628, 0.7127, 0.5613, 0.7171, 0.4968, 0.685, 0.5002, 0.6863, 0.5122, 0.7259, 0.509, 0.7225, 0.5486, 0.6778, 0.5514, 0.6751, 0.5613, 0.7171, 0.5594, 0.7213, 0.4935, 0.6836, 0.4968, 0.685, 0.509, 0.7225, 0.5058, 0.7192, 0.5455, 0.6803, 0.5486, 0.6778, 0.5594, 0.7213, 0.5568, 0.7252, 0.6038, 0.766, 0.6024, 0.7695, 0.5432, 0.7722, 0.5461, 0.7689, 0.7782, 0.7681, 0.7723, 0.7686, 0.7663, 0.7454, 0.7718, 0.746, 0.7009, 0.768, 0.695, 0.7669, 0.7011, 0.7264, 0.707, 0.7272, 0.812, 0.7573, 0.8068, 0.7601, 0.7998, 0.7388, 0.8045, 0.7356, 0.7841, 0.7674, 0.7782, 0.7681, 0.7718, 0.746, 0.7775, 0.7459, 0.7068, 0.7687, 0.7009, 0.768, 0.707, 0.7272, 0.7129, 0.7282, 0.8171, 0.7543, 0.812, 0.7573, 0.8045, 0.7356, 0.8086, 0.7319, 0.79, 0.7662, 0.7841, 0.7674, 0.7775, 0.7459, 0.7833, 0.7451, 0.7127, 0.7693, 0.7068, 0.7687, 0.7129, 0.7282, 0.7186, 0.7294, 0.8222, 0.751, 0.8171, 0.7543, 0.8086, 0.7319, 0.8121, 0.7281, 0.7957, 0.7646, 0.79, 0.7662, 0.7833, 0.7451, 0.789, 0.7437, 0.7187, 0.7696, 0.7127, 0.7693, 0.7186, 0.7294, 0.7242, 0.7307, 0.6437, 0.7514, 0.6381, 0.7495, 0.6502, 0.7275, 0.6552, 0.7275, 0.7246, 0.7697, 0.7187, 0.7696, 0.7242, 0.7307, 0.7295, 0.7322, 0.6493, 0.7533, 0.6437, 0.7514, 0.6552, 0.7275, 0.6599, 0.7271, 0.7306, 0.7697, 0.7246, 0.7697, 0.7295, 0.7322, 0.7344, 0.7338, 0.655, 0.7552, 0.6493, 0.7533, 0.6599, 0.7271, 0.6646, 0.7266, 0.7366, 0.7696, 0.7306, 0.7697, 0.7344, 0.7338, 0.7391, 0.7355, 0.6606, 0.7571, 0.655, 0.7552, 0.6646, 0.7266, 0.6692, 0.7261, 0.7425, 0.7695, 0.7366, 0.7696, 0.7391, 0.7355, 0.7435, 0.7373, 0.6663, 0.759, 0.6606, 0.7571, 0.6692, 0.7261, 0.674, 0.7257, 0.7485, 0.7693, 0.7425, 0.7695, 0.7435, 0.7373, 0.7478, 0.7392, 0.672, 0.7608, 0.6663, 0.759, 0.674, 0.7257, 0.6789, 0.7254, 0.7544, 0.7692, 0.7485, 0.7693, 0.7478, 0.7392, 0.7521, 0.741, 0.6777, 0.7626, 0.672, 0.7608, 0.6789, 0.7254, 0.6842, 0.7253, 0.7604, 0.7691, 0.7544, 0.7692, 0.7521, 0.741, 0.7565, 0.7428, 0.6834, 0.7642, 0.6777, 0.7626, 0.6842, 0.7253, 0.6896, 0.7255, 0.7663, 0.7689, 0.7604, 0.7691, 0.7565, 0.7428, 0.7612, 0.7443, 0.6892, 0.7657, 0.6834, 0.7642, 0.6896, 0.7255, 0.6953, 0.7258, 0.8013, 0.7626, 0.7957, 0.7646, 0.789, 0.7437, 0.7946, 0.7415, 0.7723, 0.7686, 0.7663, 0.7689, 0.7612, 0.7443, 0.7663, 0.7454, 0.695, 0.7669, 0.6892, 0.7657, 0.6953, 0.7258, 0.7011, 0.7264, 0.4345, 0.8015, 0.4408, 0.8015, 0.4408, 0.8273, 0.4344, 0.8273, 0.6, 0.7861, 0.6004, 0.7904, 0.5387, 0.7929, 0.5382, 0.7886, 0.6208, 0.8301, 0.6217, 0.8342, 0.5771, 0.8318, 0.5754, 0.8278, 0.6038, 0.8749, 0.6015, 0.8777, 0.5443, 0.8697, 0.548, 0.8675, 0.6194, 0.8263, 0.6208, 0.8301, 0.5754, 0.8278, 0.573, 0.8241, 0.6062, 0.8723, 0.6038, 0.8749, 0.548, 0.8675, 0.552, 0.8658, 0.6178, 0.8229, 0.6194, 0.8263, 0.573, 0.8241, 0.57, 0.821, 0.6086, 0.8699, 0.6062, 0.8723, 0.552, 0.8658, 0.5561, 0.8643, 0.6159, 0.8198, 0.6178, 0.8229, 0.57, 0.821, 0.5666, 0.8183, 0.6111, 0.8675, 0.6086, 0.8699, 0.5561, 0.8643, 0.5602, 0.8629, 0.6138, 0.8169, 0.6159, 0.8198, 0.5666, 0.8183, 0.5628, 0.8161, 0.6134, 0.865, 0.6111, 0.8675, 0.5602, 0.8629, 0.5642, 0.8611, 0.6116, 0.8143, 0.6138, 0.8169, 0.5628, 0.8161, 0.5589, 0.8142, 0.6157, 0.8621, 0.6134, 0.865, 0.5642, 0.8611, 0.568, 0.8588, 0.6095, 0.8117, 0.6116, 0.8143, 0.5589, 0.8142, 0.5549, 0.8123, 0.6177, 0.8589, 0.6157, 0.8621, 0.568, 0.8588, 0.5713, 0.856, 0.6074, 0.8089, 0.6095, 0.8117, 0.5549, 0.8123, 0.5511, 0.8101, 0.6194, 0.8552, 0.6177, 0.8589, 0.5713, 0.856, 0.5741, 0.8526, 0.6054, 0.8058, 0.6074, 0.8089, 0.5511, 0.8101, 0.5476, 0.8075, 0.6207, 0.8513, 0.6194, 0.8552, 0.5741, 0.8526, 0.5762, 0.8488, 0.6001, 0.7817, 0.6, 0.7861, 0.5382, 0.7886, 0.5384, 0.7842, 0.6037, 0.8024, 0.6054, 0.8058, 0.5476, 0.8075, 0.5445, 0.8045, 0.6217, 0.8471, 0.6207, 0.8513, 0.5762, 0.8488, 0.5776, 0.8447, 0.6005, 0.7774, 0.6001, 0.7817, 0.5384, 0.7842, 0.5393, 0.7799, 0.6023, 0.7986, 0.6037, 0.8024, 0.5445, 0.8045, 0.542, 0.8009, 0.6221, 0.8428, 0.6217, 0.8471, 0.5776, 0.8447, 0.5782, 0.8404, 0.6013, 0.7733, 0.6005, 0.7774, 0.5393, 0.7799, 0.541, 0.7759, 0.6012, 0.7946, 0.6023, 0.7986, 0.542, 0.8009, 0.54, 0.7971, 0.6221, 0.8384, 0.6221, 0.8428, 0.5782, 0.8404, 0.5781, 0.836, 0.6024, 0.7695, 0.6013, 0.7733, 0.541, 0.7759, 0.5432, 0.7722, 0.6004, 0.7904, 0.6012, 0.7946, 0.54, 0.7971, 0.5387, 0.7929, 0.6217, 0.8342, 0.6221, 0.8384, 0.5781, 0.836, 0.5771, 0.8318, 0.2734, 0.8344, 0.2779, 0.8389, 0.2814, 0.8442, 0.2839, 0.8501, 0.2851, 0.8563, 0.2851, 0.8627, 0.2838, 0.869, 0.2814, 0.8748, 0.2779, 0.8801, 0.2733, 0.8846, 0.268, 0.8882, 0.2622, 0.8906, 0.2559, 0.8919, 0.2495, 0.8919, 0.2433, 0.8906, 0.2374, 0.8882, 0.2321, 0.8846, 0.2276, 0.8801, 0.224, 0.8748, 0.2216, 0.8689, 0.2204, 0.8627, 0.2204, 0.8563, 0.2216, 0.85, 0.2241, 0.8441, 0.2276, 0.8388, 0.2321, 0.8343, 0.2374, 0.8308, 0.2433, 0.8284, 0.2496, 0.8271, 0.2559, 0.8271, 0.2622, 0.8284, 0.2681, 0.8308, 0.3452, 0.8015, 0.3516, 0.8015, 0.3516, 0.8272, 0.3452, 0.8272, 0.4281, 0.8015, 0.4345, 0.8015, 0.4344, 0.8273, 0.4281, 0.8273, 0.3388, 0.8015, 0.3452, 0.8015, 0.3452, 0.8272, 0.3388, 0.8272, 0.4217, 0.8015, 0.4281, 0.8015, 0.4281, 0.8273, 0.4217, 0.8272, 0.3325, 0.8015, 0.3388, 0.8015, 0.3388, 0.8272, 0.3324, 0.8272, 0.4153, 0.8015, 0.4217, 0.8015, 0.4217, 0.8272, 0.4153, 0.8272, 0.3261, 0.8015, 0.3325, 0.8015, 0.3324, 0.8272, 0.3261, 0.8272, 0.409, 0.8015, 0.4153, 0.8015, 0.4153, 0.8272, 0.4089, 0.8272, 0.3197, 0.8015, 0.3261, 0.8015, 0.3261, 0.8272, 0.3197, 0.8272, 0.4026, 0.8015, 0.409, 0.8015, 0.4089, 0.8272, 0.4026, 0.8272, 0.3133, 0.8014, 0.3197, 0.8015, 0.3197, 0.8272, 0.3133, 0.8272, 0.3962, 0.8015, 0.4026, 0.8015, 0.4026, 0.8272, 0.3962, 0.8272, 0.2751, 0.8014, 0.2815, 0.8014, 0.2814, 0.8272, 0.2751, 0.8271, 0.307, 0.8014, 0.3133, 0.8014, 0.3133, 0.8272, 0.3069, 0.8272, 0.3898, 0.8015, 0.3962, 0.8015, 0.3962, 0.8272, 0.3898, 0.8272, 0.2687, 0.8014, 0.2751, 0.8014, 0.2751, 0.8271, 0.2687, 0.8271, 0.3006, 0.8014, 0.307, 0.8014, 0.3069, 0.8272, 0.3006, 0.8272, 0.3835, 0.8015, 0.3898, 0.8015, 0.3898, 0.8272, 0.3834, 0.8272, 0.2623, 0.8014, 0.2687, 0.8014, 0.2687, 0.8271, 0.2623, 0.8271, 0.2942, 0.8014, 0.3006, 0.8014, 0.3006, 0.8272, 0.2942, 0.8272, 0.3771, 0.8015, 0.3835, 0.8015, 0.3834, 0.8272, 0.3771, 0.8272, 0.256, 0.8014, 0.2623, 0.8014, 0.2623, 0.8271, 0.2559, 0.8271, 0.2878, 0.8014, 0.2942, 0.8014, 0.2942, 0.8272, 0.2878, 0.8272, 0.3707, 0.8015, 0.3771, 0.8015, 0.3771, 0.8272, 0.3707, 0.8272, 0.2496, 0.8014, 0.256, 0.8014, 0.2559, 0.8271, 0.2496, 0.8271, 0.2815, 0.8014, 0.2878, 0.8014, 0.2878, 0.8272, 0.2814, 0.8272, 0.3643, 0.8015, 0.3707, 0.8015, 0.3707, 0.8272, 0.3643, 0.8272, 0.4472, 0.8015, 0.4536, 0.8015, 0.4536, 0.8273, 0.4472, 0.8273, 0.358, 0.8015, 0.3643, 0.8015, 0.3643, 0.8272, 0.3579, 0.8272, 0.4408, 0.8015, 0.4472, 0.8015, 0.4472, 0.8273, 0.4408, 0.8273, 0.3516, 0.8015, 0.358, 0.8015, 0.3579, 0.8272, 0.3516, 0.8272])
me_cylinder.materials.append(mat_tnt)
me_cylinder.materials.append(mat_red)
me_cylinder.materials.append(mat_black)
me_cylinder.materials.append(mat_yellow)
me_cylinder.use_remesh_preserve_volume = False
me_cylinder.use_remesh_preserve_attributes = False
me_cylinder.use_mirror_vertex_groups = False
me_cylinder.update()

# ---- objects
ob_cylinder = bpy.data.objects.new('Cylinder', me_cylinder)
ob_lamp = bpy.data.objects.new('Lamp', light_lamp)
ob_camera = bpy.data.objects.new('Camera', cam_camera)

# ---- transforms, parenting, visibility, modifiers, constraints
ob_cylinder.location = (0.0, 0.0, 0.0)
ob_cylinder.scale = (1.0, 1.0, 2.14)
ob_cylinder.lineart.crease_threshold = 0.0
ob_lamp.location = (4.076, 1.005, 5.904)
ob_lamp.rotation_euler = (0.6503, 0.05522, 1.866)
ob_lamp.lock_rotations_4d = False
ob_lamp.empty_display_type = 'ARROWS'
ob_lamp.color = (0.0, 0.0, 0.0, 0.0)
ob_lamp.lineart.crease_threshold = 0.0
ob_camera.location = (7.481, -6.508, 5.344)
ob_camera.rotation_euler = (1.109, 0.0, 0.8149)
ob_camera.lock_rotations_4d = False
ob_camera.empty_display_type = 'ARROWS'
ob_camera.color = (0.0, 0.0, 0.0, 0.0)
ob_camera.display_type = 'WIRE'
ob_camera.lineart.crease_threshold = 0.0

# ---- collection membership
col_collection_1.objects.link(ob_cylinder)
col_collection_1.objects.link(ob_lamp)
col_collection_1.objects.link(ob_camera)

# ---- scene / render settings (as saved in the file)
scene.camera = ob_camera
scene.frame_start = 1; scene.frame_end = 250; scene.frame_set(1)
scene.render.engine = 'CYCLES'
scene.render.resolution_percentage = 50
scene.render.dither_intensity = 0.0
scene.cycles.use_denoising = False
scene.cycles.samples = 128
scene.cycles.sampling_pattern = 'TABULATED_SOBOL'
scene.cycles.use_adaptive_sampling = False
scene.cycles.use_light_tree = False
scene.cycles.blur_glossy = 0.0
scene.cycles.sample_clamp_indirect = 0.0
scene.cycles.bake_type = 'ENVIRONMENT'
scene.view_settings.view_transform = 'Standard'
bpy.context.view_layer.update()
